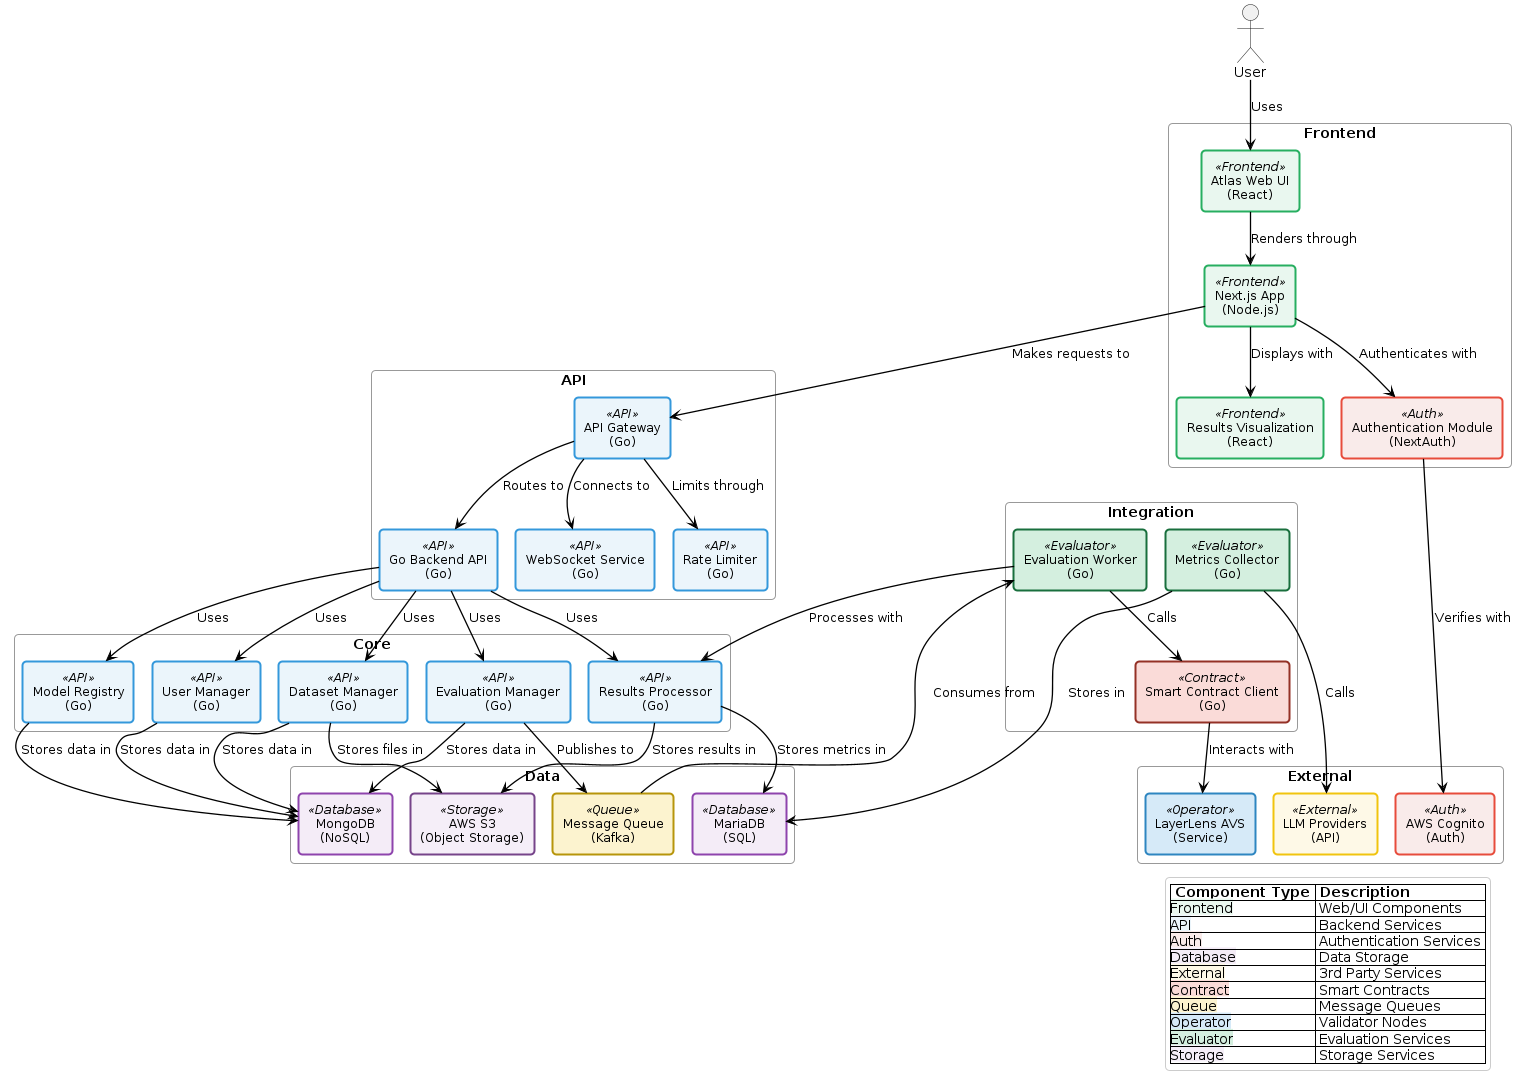

The diagram above was rendered by PlantUML. Its source (embedded in the PNG):
@startuml atlas-architecture
!pragma layout smetana

' Define custom colors to match sequence diagrams
skinparam component<<Frontend>> {
  BackgroundColor #E9F7EF
  BorderColor #27AE60
  BorderThickness 2
}

skinparam component<<API>> {
  BackgroundColor #EBF5FB
  BorderColor #3498DB
  BorderThickness 2
}

skinparam component<<Auth>> {
  BackgroundColor #F9EBEA
  BorderColor #E74C3C
  BorderThickness 2
}

skinparam component<<Database>> {
  BackgroundColor #F4ECF7
  BorderColor #8E44AD
  BorderThickness 2
}

skinparam component<<External>> {
  BackgroundColor #FEF9E7
  BorderColor #F1C40F
  BorderThickness 2
}

skinparam component<<Contract>> {
  BackgroundColor #FADBD8
  BorderColor #943126
  BorderThickness 2
}

skinparam component<<Queue>> {
  BackgroundColor #FCF3CF
  BorderColor #B7950B
  BorderThickness 2
}

skinparam component<<Operator>> {
  BackgroundColor #D6EAF8
  BorderColor #2E86C1
  BorderThickness 2
}

skinparam component<<Evaluator>> {
  BackgroundColor #D4EFDF
  BorderColor #196F3D
  BorderThickness 2
}

skinparam component<<Storage>> {
  BackgroundColor #F5EEF8
  BorderColor #76448A
  BorderThickness 2
}

' Custom styling
skinparam ArrowColor #000000
skinparam ArrowThickness 1.3
skinparam defaultTextAlignment center
skinparam RoundCorner 8
skinparam titleFontSize 18
skinparam titleFontStyle bold
skinparam ComponentStyle rectangle
skinparam componentBorderThickness 1.5
skinparam componentFontSize 12
skinparam componentFontName Arial
skinparam PackageStyle rectangle
skinparam packageBackgroundColor transparent
skinparam packageBorderColor #999999
skinparam legendBackgroundColor #FFFFFF
skinparam legendBorderColor #CCCCCC
skinparam database<<Database>> {
  BackgroundColor #F4ECF7
  BorderColor #8E44AD
  BorderThickness 2
}

skinparam queue<<Queue>> {
  BackgroundColor #FCF3CF
  BorderColor #B7950B
  BorderThickness 2
}

actor "User" as user

package "Frontend" {
  [Atlas Web UI\n(React)] as web_ui <<Frontend>>
  [Next.js App\n(Node.js)] as nextjs <<Frontend>>
  [Authentication Module\n(NextAuth)] as auth <<Auth>>
  [Results Visualization\n(React)] as viz <<Frontend>>
}

package "API" {
  [API Gateway\n(Go)] as api_gw <<API>>
  [Go Backend API\n(Go)] as go_backend <<API>>
  [WebSocket Service\n(Go)] as websocket <<API>>
  [Rate Limiter\n(Go)] as rate_limiter <<API>>
}

package "Core" {
  [Evaluation Manager\n(Go)] as eval_manager <<API>>
  [Model Registry\n(Go)] as model_registry <<API>>
  [Dataset Manager\n(Go)] as dataset_manager <<API>>
  [User Manager\n(Go)] as user_manager <<API>>
  [Results Processor\n(Go)] as results_processor <<API>>
}

package "Integration" {
  [Evaluation Worker\n(Go)] as worker <<Evaluator>>
  [Smart Contract Client\n(Go)] as contract_client <<Contract>>
  [Metrics Collector\n(Go)] as metrics <<Evaluator>>
}

package "Data" {
  [MongoDB\n(NoSQL)] as mongodb <<Database>>
  [MariaDB\n(SQL)] as mariadb <<Database>>
  [AWS S3\n(Object Storage)] as s3 <<Storage>>
  [Message Queue\n(Kafka)] as queue <<Queue>>
}

package "External" {
  [AWS Cognito\n(Auth)] as cognito <<Auth>>
  [LayerLens AVS\n(Service)] as avs <<Operator>>
  [LLM Providers\n(API)] as llms <<External>>
}

user --> web_ui : Uses
web_ui --> nextjs : Renders through
nextjs --> auth : Authenticates with
nextjs --> viz : Displays with
nextjs --> api_gw : Makes requests to

auth --> cognito : Verifies with
api_gw --> go_backend : Routes to
api_gw --> websocket : Connects to
api_gw --> rate_limiter : Limits through

go_backend --> eval_manager : Uses
go_backend --> model_registry : Uses
go_backend --> dataset_manager : Uses
go_backend --> user_manager : Uses
go_backend --> results_processor : Uses

eval_manager --> mongodb : Stores data in
model_registry --> mongodb : Stores data in
dataset_manager --> mongodb : Stores data in
user_manager --> mongodb : Stores data in
results_processor --> mariadb : Stores metrics in

eval_manager --> queue : Publishes to
queue --> worker : Consumes from
worker --> contract_client : Calls
worker --> results_processor : Processes with
contract_client --> avs : Interacts with
metrics --> llms : Calls
metrics --> mariadb : Stores in

dataset_manager --> s3 : Stores files in
results_processor --> s3 : Stores results in

' Add color-coding legend
legend right
  |= Component Type |= Description |
  |<back:#E9F7EF><color:black>Frontend</color></back>| Web/UI Components |
  |<back:#EBF5FB><color:black>API</color></back>| Backend Services |
  |<back:#F9EBEA><color:black>Auth</color></back>| Authentication Services |
  |<back:#F4ECF7><color:black>Database</color></back>| Data Storage |
  |<back:#FEF9E7><color:black>External</color></back>| 3rd Party Services |
  |<back:#FADBD8><color:black>Contract</color></back>| Smart Contracts |
  |<back:#FCF3CF><color:black>Queue</color></back>| Message Queues |
  |<back:#D6EAF8><color:black>Operator</color></back>| Validator Nodes |
  |<back:#D4EFDF><color:black>Evaluator</color></back>| Evaluation Services |
  |<back:#F5EEF8><color:black>Storage</color></back>| Storage Services |
endlegend

@enduml